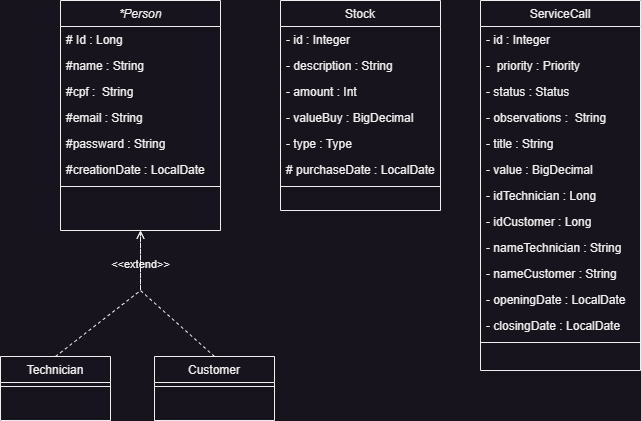

The diagram above was exported from draw.io. Its source (the exported page's mxGraphModel, read from the mxfile embedded in the PNG):
<mxGraphModel dx="1685" dy="1694" grid="1" gridSize="10" guides="1" tooltips="1" connect="1" arrows="1" fold="1" page="1" pageScale="1" pageWidth="827" pageHeight="1169" math="0" shadow="0">
  <root>
    <mxCell id="WIyWlLk6GJQsqaUBKTNV-0" />
    <mxCell id="WIyWlLk6GJQsqaUBKTNV-1" parent="WIyWlLk6GJQsqaUBKTNV-0" />
    <mxCell id="zkfFHV4jXpPFQw0GAbJ--0" value="*Person" style="swimlane;fontStyle=2;align=center;verticalAlign=top;childLayout=stackLayout;horizontal=1;startSize=26;horizontalStack=0;resizeParent=1;resizeLast=0;collapsible=1;marginBottom=0;rounded=0;shadow=0;strokeWidth=1;" parent="WIyWlLk6GJQsqaUBKTNV-1" vertex="1">
      <mxGeometry x="20" y="-100" width="160" height="230" as="geometry">
        <mxRectangle x="230" y="140" width="160" height="26" as="alternateBounds" />
      </mxGeometry>
    </mxCell>
    <mxCell id="zkfFHV4jXpPFQw0GAbJ--1" value="# Id : Long" style="text;align=left;verticalAlign=top;spacingLeft=4;spacingRight=4;overflow=hidden;rotatable=0;points=[[0,0.5],[1,0.5]];portConstraint=eastwest;" parent="zkfFHV4jXpPFQw0GAbJ--0" vertex="1">
      <mxGeometry y="26" width="160" height="26" as="geometry" />
    </mxCell>
    <mxCell id="zkfFHV4jXpPFQw0GAbJ--2" value="#name : String" style="text;align=left;verticalAlign=top;spacingLeft=4;spacingRight=4;overflow=hidden;rotatable=0;points=[[0,0.5],[1,0.5]];portConstraint=eastwest;rounded=0;shadow=0;html=0;" parent="zkfFHV4jXpPFQw0GAbJ--0" vertex="1">
      <mxGeometry y="52" width="160" height="26" as="geometry" />
    </mxCell>
    <mxCell id="zkfFHV4jXpPFQw0GAbJ--3" value="#cpf :  String" style="text;align=left;verticalAlign=top;spacingLeft=4;spacingRight=4;overflow=hidden;rotatable=0;points=[[0,0.5],[1,0.5]];portConstraint=eastwest;rounded=0;shadow=0;html=0;" parent="zkfFHV4jXpPFQw0GAbJ--0" vertex="1">
      <mxGeometry y="78" width="160" height="26" as="geometry" />
    </mxCell>
    <mxCell id="em2d-aOrVAriiX37aYVR-0" value="#email : String" style="text;align=left;verticalAlign=top;spacingLeft=4;spacingRight=4;overflow=hidden;rotatable=0;points=[[0,0.5],[1,0.5]];portConstraint=eastwest;rounded=0;shadow=0;html=0;" vertex="1" parent="zkfFHV4jXpPFQw0GAbJ--0">
      <mxGeometry y="104" width="160" height="26" as="geometry" />
    </mxCell>
    <mxCell id="em2d-aOrVAriiX37aYVR-1" value="#passward : String" style="text;align=left;verticalAlign=top;spacingLeft=4;spacingRight=4;overflow=hidden;rotatable=0;points=[[0,0.5],[1,0.5]];portConstraint=eastwest;rounded=0;shadow=0;html=0;" vertex="1" parent="zkfFHV4jXpPFQw0GAbJ--0">
      <mxGeometry y="130" width="160" height="26" as="geometry" />
    </mxCell>
    <mxCell id="em2d-aOrVAriiX37aYVR-3" value="#creationDate : LocalDate" style="text;align=left;verticalAlign=top;spacingLeft=4;spacingRight=4;overflow=hidden;rotatable=0;points=[[0,0.5],[1,0.5]];portConstraint=eastwest;rounded=0;shadow=0;html=0;" vertex="1" parent="zkfFHV4jXpPFQw0GAbJ--0">
      <mxGeometry y="156" width="160" height="26" as="geometry" />
    </mxCell>
    <mxCell id="zkfFHV4jXpPFQw0GAbJ--4" value="" style="line;html=1;strokeWidth=1;align=left;verticalAlign=middle;spacingTop=-1;spacingLeft=3;spacingRight=3;rotatable=0;labelPosition=right;points=[];portConstraint=eastwest;" parent="zkfFHV4jXpPFQw0GAbJ--0" vertex="1">
      <mxGeometry y="182" width="160" height="8" as="geometry" />
    </mxCell>
    <mxCell id="zkfFHV4jXpPFQw0GAbJ--6" value="Technician" style="swimlane;fontStyle=0;align=center;verticalAlign=top;childLayout=stackLayout;horizontal=1;startSize=26;horizontalStack=0;resizeParent=1;resizeLast=0;collapsible=1;marginBottom=0;rounded=0;shadow=0;strokeWidth=1;" parent="WIyWlLk6GJQsqaUBKTNV-1" vertex="1">
      <mxGeometry x="-40" y="256" width="110" height="64" as="geometry">
        <mxRectangle x="130" y="380" width="160" height="26" as="alternateBounds" />
      </mxGeometry>
    </mxCell>
    <mxCell id="zkfFHV4jXpPFQw0GAbJ--9" value="" style="line;html=1;strokeWidth=1;align=left;verticalAlign=middle;spacingTop=-1;spacingLeft=3;spacingRight=3;rotatable=0;labelPosition=right;points=[];portConstraint=eastwest;" parent="zkfFHV4jXpPFQw0GAbJ--6" vertex="1">
      <mxGeometry y="26" width="110" height="8" as="geometry" />
    </mxCell>
    <mxCell id="zkfFHV4jXpPFQw0GAbJ--13" value="Customer" style="swimlane;fontStyle=0;align=center;verticalAlign=top;childLayout=stackLayout;horizontal=1;startSize=26;horizontalStack=0;resizeParent=1;resizeLast=0;collapsible=1;marginBottom=0;rounded=0;shadow=0;strokeWidth=1;" parent="WIyWlLk6GJQsqaUBKTNV-1" vertex="1">
      <mxGeometry x="114" y="256" width="120" height="64" as="geometry">
        <mxRectangle x="340" y="380" width="170" height="26" as="alternateBounds" />
      </mxGeometry>
    </mxCell>
    <mxCell id="zkfFHV4jXpPFQw0GAbJ--15" value="" style="line;html=1;strokeWidth=1;align=left;verticalAlign=middle;spacingTop=-1;spacingLeft=3;spacingRight=3;rotatable=0;labelPosition=right;points=[];portConstraint=eastwest;" parent="zkfFHV4jXpPFQw0GAbJ--13" vertex="1">
      <mxGeometry y="26" width="120" height="8" as="geometry" />
    </mxCell>
    <mxCell id="zkfFHV4jXpPFQw0GAbJ--17" value="Stock" style="swimlane;fontStyle=0;align=center;verticalAlign=top;childLayout=stackLayout;horizontal=1;startSize=26;horizontalStack=0;resizeParent=1;resizeLast=0;collapsible=1;marginBottom=0;rounded=0;shadow=0;strokeWidth=1;" parent="WIyWlLk6GJQsqaUBKTNV-1" vertex="1">
      <mxGeometry x="240" y="-100" width="160" height="210" as="geometry">
        <mxRectangle x="550" y="140" width="160" height="26" as="alternateBounds" />
      </mxGeometry>
    </mxCell>
    <mxCell id="zkfFHV4jXpPFQw0GAbJ--19" value="- id : Integer" style="text;align=left;verticalAlign=top;spacingLeft=4;spacingRight=4;overflow=hidden;rotatable=0;points=[[0,0.5],[1,0.5]];portConstraint=eastwest;rounded=0;shadow=0;html=0;" parent="zkfFHV4jXpPFQw0GAbJ--17" vertex="1">
      <mxGeometry y="26" width="160" height="26" as="geometry" />
    </mxCell>
    <mxCell id="zkfFHV4jXpPFQw0GAbJ--20" value="- description : String" style="text;align=left;verticalAlign=top;spacingLeft=4;spacingRight=4;overflow=hidden;rotatable=0;points=[[0,0.5],[1,0.5]];portConstraint=eastwest;rounded=0;shadow=0;html=0;" parent="zkfFHV4jXpPFQw0GAbJ--17" vertex="1">
      <mxGeometry y="52" width="160" height="26" as="geometry" />
    </mxCell>
    <mxCell id="zkfFHV4jXpPFQw0GAbJ--21" value="- amount : Int" style="text;align=left;verticalAlign=top;spacingLeft=4;spacingRight=4;overflow=hidden;rotatable=0;points=[[0,0.5],[1,0.5]];portConstraint=eastwest;rounded=0;shadow=0;html=0;" parent="zkfFHV4jXpPFQw0GAbJ--17" vertex="1">
      <mxGeometry y="78" width="160" height="26" as="geometry" />
    </mxCell>
    <mxCell id="zkfFHV4jXpPFQw0GAbJ--22" value="- valueBuy : BigDecimal" style="text;align=left;verticalAlign=top;spacingLeft=4;spacingRight=4;overflow=hidden;rotatable=0;points=[[0,0.5],[1,0.5]];portConstraint=eastwest;rounded=0;shadow=0;html=0;" parent="zkfFHV4jXpPFQw0GAbJ--17" vertex="1">
      <mxGeometry y="104" width="160" height="26" as="geometry" />
    </mxCell>
    <mxCell id="em2d-aOrVAriiX37aYVR-10" value="- type : Type" style="text;align=left;verticalAlign=top;spacingLeft=4;spacingRight=4;overflow=hidden;rotatable=0;points=[[0,0.5],[1,0.5]];portConstraint=eastwest;rounded=0;shadow=0;html=0;" vertex="1" parent="zkfFHV4jXpPFQw0GAbJ--17">
      <mxGeometry y="130" width="160" height="26" as="geometry" />
    </mxCell>
    <mxCell id="em2d-aOrVAriiX37aYVR-11" value="# purchaseDate : LocalDate" style="text;align=left;verticalAlign=top;spacingLeft=4;spacingRight=4;overflow=hidden;rotatable=0;points=[[0,0.5],[1,0.5]];portConstraint=eastwest;rounded=0;shadow=0;html=0;" vertex="1" parent="zkfFHV4jXpPFQw0GAbJ--17">
      <mxGeometry y="156" width="160" height="26" as="geometry" />
    </mxCell>
    <mxCell id="zkfFHV4jXpPFQw0GAbJ--23" value="" style="line;html=1;strokeWidth=1;align=left;verticalAlign=middle;spacingTop=-1;spacingLeft=3;spacingRight=3;rotatable=0;labelPosition=right;points=[];portConstraint=eastwest;" parent="zkfFHV4jXpPFQw0GAbJ--17" vertex="1">
      <mxGeometry y="182" width="160" height="8" as="geometry" />
    </mxCell>
    <mxCell id="em2d-aOrVAriiX37aYVR-8" value="&amp;lt;&amp;lt;extend&amp;gt;&amp;gt;" style="html=1;verticalAlign=bottom;labelBackgroundColor=none;endArrow=open;endFill=0;dashed=1;rounded=0;entryX=0.5;entryY=1;entryDx=0;entryDy=0;exitX=0.5;exitY=0;exitDx=0;exitDy=0;" edge="1" parent="WIyWlLk6GJQsqaUBKTNV-1" source="zkfFHV4jXpPFQw0GAbJ--6" target="zkfFHV4jXpPFQw0GAbJ--0">
      <mxGeometry x="0.4886" width="160" relative="1" as="geometry">
        <mxPoint x="30" y="300" as="sourcePoint" />
        <mxPoint x="190" y="300" as="targetPoint" />
        <Array as="points">
          <mxPoint x="100" y="190" />
        </Array>
        <mxPoint as="offset" />
      </mxGeometry>
    </mxCell>
    <mxCell id="em2d-aOrVAriiX37aYVR-9" value="" style="html=1;verticalAlign=bottom;labelBackgroundColor=none;endArrow=open;endFill=0;dashed=1;rounded=0;exitX=0.5;exitY=0;exitDx=0;exitDy=0;" edge="1" parent="WIyWlLk6GJQsqaUBKTNV-1" source="zkfFHV4jXpPFQw0GAbJ--13">
      <mxGeometry width="160" relative="1" as="geometry">
        <mxPoint x="-40" y="257" as="sourcePoint" />
        <mxPoint x="100" y="130" as="targetPoint" />
        <Array as="points">
          <mxPoint x="100" y="190" />
        </Array>
      </mxGeometry>
    </mxCell>
    <mxCell id="em2d-aOrVAriiX37aYVR-12" value="ServiceCall" style="swimlane;fontStyle=0;align=center;verticalAlign=top;childLayout=stackLayout;horizontal=1;startSize=26;horizontalStack=0;resizeParent=1;resizeLast=0;collapsible=1;marginBottom=0;rounded=0;shadow=0;strokeWidth=1;" vertex="1" parent="WIyWlLk6GJQsqaUBKTNV-1">
      <mxGeometry x="440" y="-100" width="160" height="370" as="geometry">
        <mxRectangle x="550" y="140" width="160" height="26" as="alternateBounds" />
      </mxGeometry>
    </mxCell>
    <mxCell id="em2d-aOrVAriiX37aYVR-13" value="- id : Integer" style="text;align=left;verticalAlign=top;spacingLeft=4;spacingRight=4;overflow=hidden;rotatable=0;points=[[0,0.5],[1,0.5]];portConstraint=eastwest;rounded=0;shadow=0;html=0;" vertex="1" parent="em2d-aOrVAriiX37aYVR-12">
      <mxGeometry y="26" width="160" height="26" as="geometry" />
    </mxCell>
    <mxCell id="em2d-aOrVAriiX37aYVR-14" value="-  priority : Priority" style="text;align=left;verticalAlign=top;spacingLeft=4;spacingRight=4;overflow=hidden;rotatable=0;points=[[0,0.5],[1,0.5]];portConstraint=eastwest;rounded=0;shadow=0;html=0;" vertex="1" parent="em2d-aOrVAriiX37aYVR-12">
      <mxGeometry y="52" width="160" height="26" as="geometry" />
    </mxCell>
    <mxCell id="em2d-aOrVAriiX37aYVR-15" value="- status : Status" style="text;align=left;verticalAlign=top;spacingLeft=4;spacingRight=4;overflow=hidden;rotatable=0;points=[[0,0.5],[1,0.5]];portConstraint=eastwest;rounded=0;shadow=0;html=0;" vertex="1" parent="em2d-aOrVAriiX37aYVR-12">
      <mxGeometry y="78" width="160" height="26" as="geometry" />
    </mxCell>
    <mxCell id="em2d-aOrVAriiX37aYVR-16" value="- observations :  String" style="text;align=left;verticalAlign=top;spacingLeft=4;spacingRight=4;overflow=hidden;rotatable=0;points=[[0,0.5],[1,0.5]];portConstraint=eastwest;rounded=0;shadow=0;html=0;" vertex="1" parent="em2d-aOrVAriiX37aYVR-12">
      <mxGeometry y="104" width="160" height="26" as="geometry" />
    </mxCell>
    <mxCell id="em2d-aOrVAriiX37aYVR-17" value="- title : String" style="text;align=left;verticalAlign=top;spacingLeft=4;spacingRight=4;overflow=hidden;rotatable=0;points=[[0,0.5],[1,0.5]];portConstraint=eastwest;rounded=0;shadow=0;html=0;" vertex="1" parent="em2d-aOrVAriiX37aYVR-12">
      <mxGeometry y="130" width="160" height="26" as="geometry" />
    </mxCell>
    <mxCell id="em2d-aOrVAriiX37aYVR-18" value="- value : BigDecimal" style="text;align=left;verticalAlign=top;spacingLeft=4;spacingRight=4;overflow=hidden;rotatable=0;points=[[0,0.5],[1,0.5]];portConstraint=eastwest;rounded=0;shadow=0;html=0;" vertex="1" parent="em2d-aOrVAriiX37aYVR-12">
      <mxGeometry y="156" width="160" height="26" as="geometry" />
    </mxCell>
    <mxCell id="em2d-aOrVAriiX37aYVR-20" value="- idTechnician : Long" style="text;align=left;verticalAlign=top;spacingLeft=4;spacingRight=4;overflow=hidden;rotatable=0;points=[[0,0.5],[1,0.5]];portConstraint=eastwest;rounded=0;shadow=0;html=0;" vertex="1" parent="em2d-aOrVAriiX37aYVR-12">
      <mxGeometry y="182" width="160" height="26" as="geometry" />
    </mxCell>
    <mxCell id="em2d-aOrVAriiX37aYVR-22" value="- idCustomer : Long" style="text;align=left;verticalAlign=top;spacingLeft=4;spacingRight=4;overflow=hidden;rotatable=0;points=[[0,0.5],[1,0.5]];portConstraint=eastwest;rounded=0;shadow=0;html=0;" vertex="1" parent="em2d-aOrVAriiX37aYVR-12">
      <mxGeometry y="208" width="160" height="26" as="geometry" />
    </mxCell>
    <mxCell id="em2d-aOrVAriiX37aYVR-21" value="- nameTechnician : String" style="text;align=left;verticalAlign=top;spacingLeft=4;spacingRight=4;overflow=hidden;rotatable=0;points=[[0,0.5],[1,0.5]];portConstraint=eastwest;rounded=0;shadow=0;html=0;" vertex="1" parent="em2d-aOrVAriiX37aYVR-12">
      <mxGeometry y="234" width="160" height="26" as="geometry" />
    </mxCell>
    <mxCell id="em2d-aOrVAriiX37aYVR-24" value="- nameCustomer : String" style="text;align=left;verticalAlign=top;spacingLeft=4;spacingRight=4;overflow=hidden;rotatable=0;points=[[0,0.5],[1,0.5]];portConstraint=eastwest;rounded=0;shadow=0;html=0;" vertex="1" parent="em2d-aOrVAriiX37aYVR-12">
      <mxGeometry y="260" width="160" height="26" as="geometry" />
    </mxCell>
    <mxCell id="em2d-aOrVAriiX37aYVR-23" value="- openingDate : LocalDate" style="text;align=left;verticalAlign=top;spacingLeft=4;spacingRight=4;overflow=hidden;rotatable=0;points=[[0,0.5],[1,0.5]];portConstraint=eastwest;rounded=0;shadow=0;html=0;" vertex="1" parent="em2d-aOrVAriiX37aYVR-12">
      <mxGeometry y="286" width="160" height="26" as="geometry" />
    </mxCell>
    <mxCell id="em2d-aOrVAriiX37aYVR-25" value="- closingDate : LocalDate" style="text;align=left;verticalAlign=top;spacingLeft=4;spacingRight=4;overflow=hidden;rotatable=0;points=[[0,0.5],[1,0.5]];portConstraint=eastwest;rounded=0;shadow=0;html=0;" vertex="1" parent="em2d-aOrVAriiX37aYVR-12">
      <mxGeometry y="312" width="160" height="26" as="geometry" />
    </mxCell>
    <mxCell id="em2d-aOrVAriiX37aYVR-19" value="" style="line;html=1;strokeWidth=1;align=left;verticalAlign=middle;spacingTop=-1;spacingLeft=3;spacingRight=3;rotatable=0;labelPosition=right;points=[];portConstraint=eastwest;" vertex="1" parent="em2d-aOrVAriiX37aYVR-12">
      <mxGeometry y="338" width="160" height="8" as="geometry" />
    </mxCell>
  </root>
</mxGraphModel>